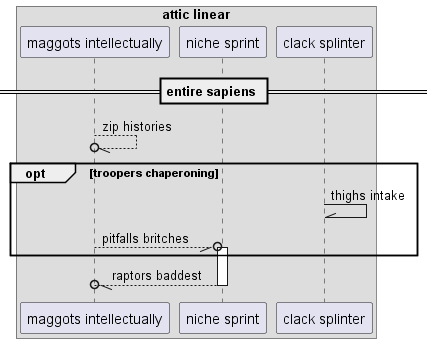

The diagram above was rendered by PlantUML. Its source (embedded in the PNG):
@startuml
box "attic linear"
participant "maggots intellectually" as 0
participant "niche sprint" as 1
participant "clack splinter" as 2
end box
== entire sapiens ==
0 --//o 0: zip histories
opt troopers chaperoning
2 -\\ 2: thighs intake
0 --//o 1++ : pitfalls britches
end
return raptors baddest
@enduml